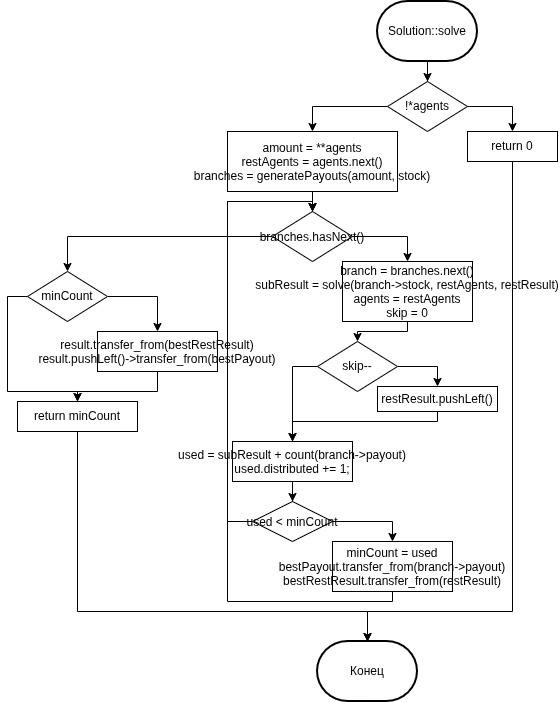

The diagram above was exported from draw.io. Its source (the exported page's mxGraphModel, read from the mxfile embedded in the PNG):
<mxGraphModel dx="2767" dy="989" grid="1" gridSize="10" guides="1" tooltips="1" connect="1" arrows="1" fold="1" page="1" pageScale="1" pageWidth="1200" pageHeight="1600" math="0" shadow="0">
  <root>
    <mxCell id="0" />
    <mxCell id="1" parent="0" />
    <mxCell id="2" edge="1" parent="1" source="3" style="edgeStyle=orthogonalEdgeStyle;rounded=0;orthogonalLoop=1;jettySize=auto;html=1;exitX=0.5;exitY=1;exitDx=0;exitDy=0;exitPerimeter=0;" target="8">
      <mxGeometry relative="1" as="geometry" />
    </mxCell>
    <mxCell id="3" parent="1" style="strokeWidth=2;html=1;shape=mxgraph.flowchart.terminator;whiteSpace=wrap;" value="Solution::solve" vertex="1">
      <mxGeometry height="60" width="100" x="240" y="870" as="geometry" />
    </mxCell>
    <mxCell id="4" edge="1" parent="1" source="5" style="edgeStyle=orthogonalEdgeStyle;rounded=0;orthogonalLoop=1;jettySize=auto;html=1;exitX=0.5;exitY=1;exitDx=0;exitDy=0;" target="13">
      <mxGeometry relative="1" as="geometry" />
    </mxCell>
    <mxCell id="5" parent="1" style="rounded=0;" value="amount = **agents&#10;restAgents = agents.next()&#10;branches = generatePayouts(amount, stock)" vertex="1">
      <mxGeometry height="60" width="170" x="90" y="1000" as="geometry" />
    </mxCell>
    <mxCell id="6" edge="1" parent="1" source="8" style="edgeStyle=orthogonalEdgeStyle;rounded=0;orthogonalLoop=1;jettySize=auto;html=1;exitX=1;exitY=0.5;exitDx=0;exitDy=0;" target="11">
      <mxGeometry relative="1" as="geometry" />
    </mxCell>
    <mxCell id="7" edge="1" parent="1" source="8" style="edgeStyle=orthogonalEdgeStyle;rounded=0;orthogonalLoop=1;jettySize=auto;html=1;exitX=0;exitY=0.5;exitDx=0;exitDy=0;" target="5">
      <mxGeometry relative="1" as="geometry" />
    </mxCell>
    <mxCell id="8" parent="1" style="rhombus;whiteSpace=wrap;html=1;" value="!*agents" vertex="1">
      <mxGeometry height="50" width="80" x="250" y="950" as="geometry" />
    </mxCell>
    <mxCell id="9" parent="1" style="strokeWidth=2;html=1;shape=mxgraph.flowchart.terminator;whiteSpace=wrap;" value="Конец" vertex="1">
      <mxGeometry height="60" width="100" x="180" y="1510" as="geometry" />
    </mxCell>
    <mxCell id="10" edge="1" parent="1" source="11" style="edgeStyle=orthogonalEdgeStyle;rounded=0;orthogonalLoop=1;jettySize=auto;html=1;exitX=0.5;exitY=1;exitDx=0;exitDy=0;" target="9">
      <mxGeometry relative="1" as="geometry">
        <Array as="points">
          <mxPoint x="375" y="1480" />
          <mxPoint x="230" y="1480" />
        </Array>
      </mxGeometry>
    </mxCell>
    <mxCell id="11" parent="1" style="rounded=0;whiteSpace=wrap;html=1;" value="return 0" vertex="1">
      <mxGeometry height="30" width="90" x="330" y="1000" as="geometry" />
    </mxCell>
    <mxCell id="12" edge="1" parent="1" source="13" style="edgeStyle=orthogonalEdgeStyle;rounded=0;orthogonalLoop=1;jettySize=auto;html=1;exitX=0;exitY=0.5;exitDx=0;exitDy=0;" target="19">
      <mxGeometry relative="1" as="geometry" />
    </mxCell>
    <mxCell id="13" parent="1" style="rhombus;" value="branches.hasNext()" vertex="1">
      <mxGeometry height="50" width="80" x="135" y="1080" as="geometry" />
    </mxCell>
    <mxCell id="14" edge="1" parent="1" source="15" style="edgeStyle=orthogonalEdgeStyle;rounded=0;orthogonalLoop=1;jettySize=auto;html=1;exitX=0.5;exitY=1;exitDx=0;exitDy=0;" target="26">
      <mxGeometry relative="1" as="geometry">
        <Array as="points">
          <mxPoint x="270" y="1200" />
          <mxPoint x="220" y="1200" />
        </Array>
      </mxGeometry>
    </mxCell>
    <mxCell id="15" parent="1" style="rounded=0;" value="branch = branches.next()&#10;subResult = solve(branch-&gt;stock, restAgents, restResult)&#10;agents = restAgents&#10;skip = 0" vertex="1">
      <mxGeometry height="60" width="130" x="205" y="1130" as="geometry" />
    </mxCell>
    <mxCell id="16" edge="1" parent="1" source="13" style="edgeStyle=orthogonalEdgeStyle;rounded=0;orthogonalLoop=1;jettySize=auto;html=1;exitX=1;exitY=0.5;exitDx=0;exitDy=0;" target="15">
      <mxGeometry relative="1" as="geometry" />
    </mxCell>
    <mxCell id="17" edge="1" parent="1" source="19" style="edgeStyle=orthogonalEdgeStyle;rounded=0;orthogonalLoop=1;jettySize=auto;html=1;exitX=1;exitY=0.5;exitDx=0;exitDy=0;" target="21">
      <mxGeometry relative="1" as="geometry" />
    </mxCell>
    <mxCell id="18" edge="1" parent="1" source="19" style="edgeStyle=orthogonalEdgeStyle;rounded=0;orthogonalLoop=1;jettySize=auto;html=1;exitX=0;exitY=0.5;exitDx=0;exitDy=0;" target="23">
      <mxGeometry relative="1" as="geometry">
        <Array as="points">
          <mxPoint x="-130" y="1165" />
          <mxPoint x="-130" y="1260" />
          <mxPoint x="-60" y="1260" />
        </Array>
        <mxPoint x="-160" y="1270" as="targetPoint" />
      </mxGeometry>
    </mxCell>
    <mxCell id="19" parent="1" style="rhombus;whiteSpace=wrap;html=1;" value="minCount" vertex="1">
      <mxGeometry height="50" width="80" x="-110" y="1140" as="geometry" />
    </mxCell>
    <mxCell id="20" edge="1" parent="1" source="21" style="edgeStyle=orthogonalEdgeStyle;rounded=0;orthogonalLoop=1;jettySize=auto;html=1;exitX=0.5;exitY=1;exitDx=0;exitDy=0;" target="23">
      <mxGeometry relative="1" as="geometry">
        <Array as="points">
          <mxPoint x="20" y="1260" />
          <mxPoint x="-60" y="1260" />
        </Array>
      </mxGeometry>
    </mxCell>
    <mxCell id="21" parent="1" style="rounded=0;" value="result.transfer_from(bestRestResult)&#10;result.pushLeft()-&gt;transfer_from(bestPayout)" vertex="1">
      <mxGeometry height="40" width="120" x="-40" y="1200" as="geometry" />
    </mxCell>
    <mxCell id="22" edge="1" parent="1" source="23" style="edgeStyle=orthogonalEdgeStyle;rounded=0;orthogonalLoop=1;jettySize=auto;html=1;exitX=0.5;exitY=1;exitDx=0;exitDy=0;" target="9">
      <mxGeometry relative="1" as="geometry">
        <Array as="points">
          <mxPoint x="-60" y="1480" />
          <mxPoint x="230" y="1480" />
        </Array>
      </mxGeometry>
    </mxCell>
    <mxCell id="23" parent="1" style="rounded=0;whiteSpace=wrap;html=1;" value="return minCount" vertex="1">
      <mxGeometry height="30" width="120" x="-120" y="1270" as="geometry" />
    </mxCell>
    <mxCell id="24" edge="1" parent="1" source="26" style="edgeStyle=orthogonalEdgeStyle;rounded=0;orthogonalLoop=1;jettySize=auto;html=1;exitX=1;exitY=0.5;exitDx=0;exitDy=0;" target="28">
      <mxGeometry relative="1" as="geometry" />
    </mxCell>
    <mxCell id="25" edge="1" parent="1" source="26" style="edgeStyle=orthogonalEdgeStyle;rounded=0;orthogonalLoop=1;jettySize=auto;html=1;exitX=0;exitY=0.5;exitDx=0;exitDy=0;" target="30">
      <mxGeometry relative="1" as="geometry" />
    </mxCell>
    <mxCell id="26" parent="1" style="rhombus;whiteSpace=wrap;html=1;" value="skip--" vertex="1">
      <mxGeometry height="50" width="80" x="180" y="1210" as="geometry" />
    </mxCell>
    <mxCell id="27" edge="1" parent="1" source="28" style="edgeStyle=orthogonalEdgeStyle;rounded=0;orthogonalLoop=1;jettySize=auto;html=1;exitX=0.5;exitY=1;exitDx=0;exitDy=0;" target="30">
      <mxGeometry relative="1" as="geometry">
        <Array as="points">
          <mxPoint x="300" y="1290" />
          <mxPoint x="155" y="1290" />
        </Array>
      </mxGeometry>
    </mxCell>
    <mxCell id="28" parent="1" style="rounded=0;whiteSpace=wrap;html=1;" value="restResult.pushLeft()" vertex="1">
      <mxGeometry height="25" width="120" x="240" y="1255" as="geometry" />
    </mxCell>
    <mxCell id="29" edge="1" parent="1" source="30" style="edgeStyle=orthogonalEdgeStyle;rounded=0;orthogonalLoop=1;jettySize=auto;html=1;exitX=0.5;exitY=1;exitDx=0;exitDy=0;" target="33">
      <mxGeometry relative="1" as="geometry" />
    </mxCell>
    <mxCell id="30" parent="1" style="rounded=0;" value="used = subResult + count(branch-&gt;payout)&#10;used.distributed += 1;" vertex="1">
      <mxGeometry height="40" width="120" x="95" y="1310" as="geometry" />
    </mxCell>
    <mxCell id="31" edge="1" parent="1" source="33" style="edgeStyle=orthogonalEdgeStyle;rounded=0;orthogonalLoop=1;jettySize=auto;html=1;exitX=1;exitY=0.5;exitDx=0;exitDy=0;" target="35">
      <mxGeometry relative="1" as="geometry" />
    </mxCell>
    <mxCell id="32" edge="1" parent="1" source="33" style="edgeStyle=orthogonalEdgeStyle;rounded=0;orthogonalLoop=1;jettySize=auto;html=1;exitX=0;exitY=0.5;exitDx=0;exitDy=0;entryX=0.5;entryY=0;entryDx=0;entryDy=0;" target="13">
      <mxGeometry relative="1" as="geometry">
        <Array as="points">
          <mxPoint x="90" y="1390" />
          <mxPoint x="90" y="1070" />
          <mxPoint x="175" y="1070" />
        </Array>
      </mxGeometry>
    </mxCell>
    <mxCell id="33" parent="1" style="rhombus;" value="used &lt; minCount" vertex="1">
      <mxGeometry height="40" width="80" x="115" y="1370" as="geometry" />
    </mxCell>
    <mxCell id="34" edge="1" parent="1" source="35" style="edgeStyle=orthogonalEdgeStyle;rounded=0;orthogonalLoop=1;jettySize=auto;html=1;exitX=0.5;exitY=1;exitDx=0;exitDy=0;entryX=0.5;entryY=0;entryDx=0;entryDy=0;" target="13">
      <mxGeometry relative="1" as="geometry">
        <Array as="points">
          <mxPoint x="255" y="1470" />
          <mxPoint x="90" y="1470" />
          <mxPoint x="90" y="1070" />
          <mxPoint x="175" y="1070" />
        </Array>
      </mxGeometry>
    </mxCell>
    <mxCell id="35" parent="1" style="rounded=0;" value="minCount = used&#10;bestPayout.transfer_from(branch-&gt;payout)&#10;bestRestResult.transfer_from(restResult)" vertex="1">
      <mxGeometry height="50" width="120" x="195" y="1410" as="geometry" />
    </mxCell>
  </root>
</mxGraphModel>